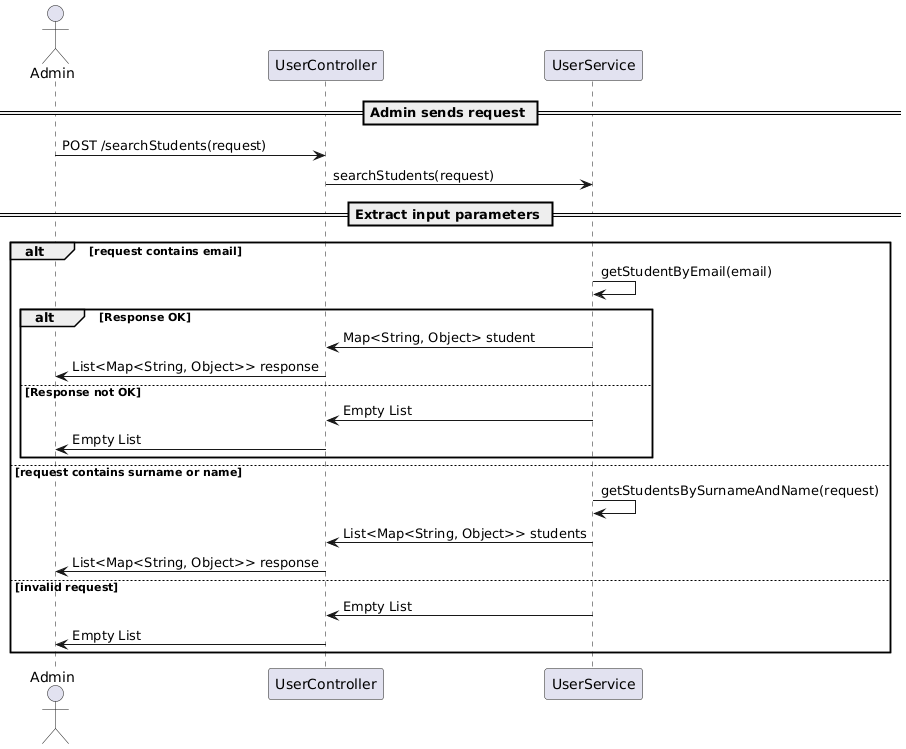

The diagram above was rendered by PlantUML. Its source (embedded in the PNG):
@startuml
actor Admin as admin
participant "UserController" as userController
participant "UserService" as userService

== Admin sends request ==
admin -> userController : POST /searchStudents(request)
userController -> userService : searchStudents(request)

== Extract input parameters ==
alt request contains email
    userService -> userService : getStudentByEmail(email)
    alt Response OK
        userService -> userController : Map<String, Object> student
        userController -> admin : List<Map<String, Object>> response
    else Response not OK
        userService -> userController : Empty List
        userController -> admin : Empty List
    end
else request contains surname or name
    userService -> userService : getStudentsBySurnameAndName(request)
    userService -> userController : List<Map<String, Object>> students
    userController -> admin : List<Map<String, Object>> response
else invalid request
    userService -> userController : Empty List
    userController -> admin : Empty List
end
@enduml